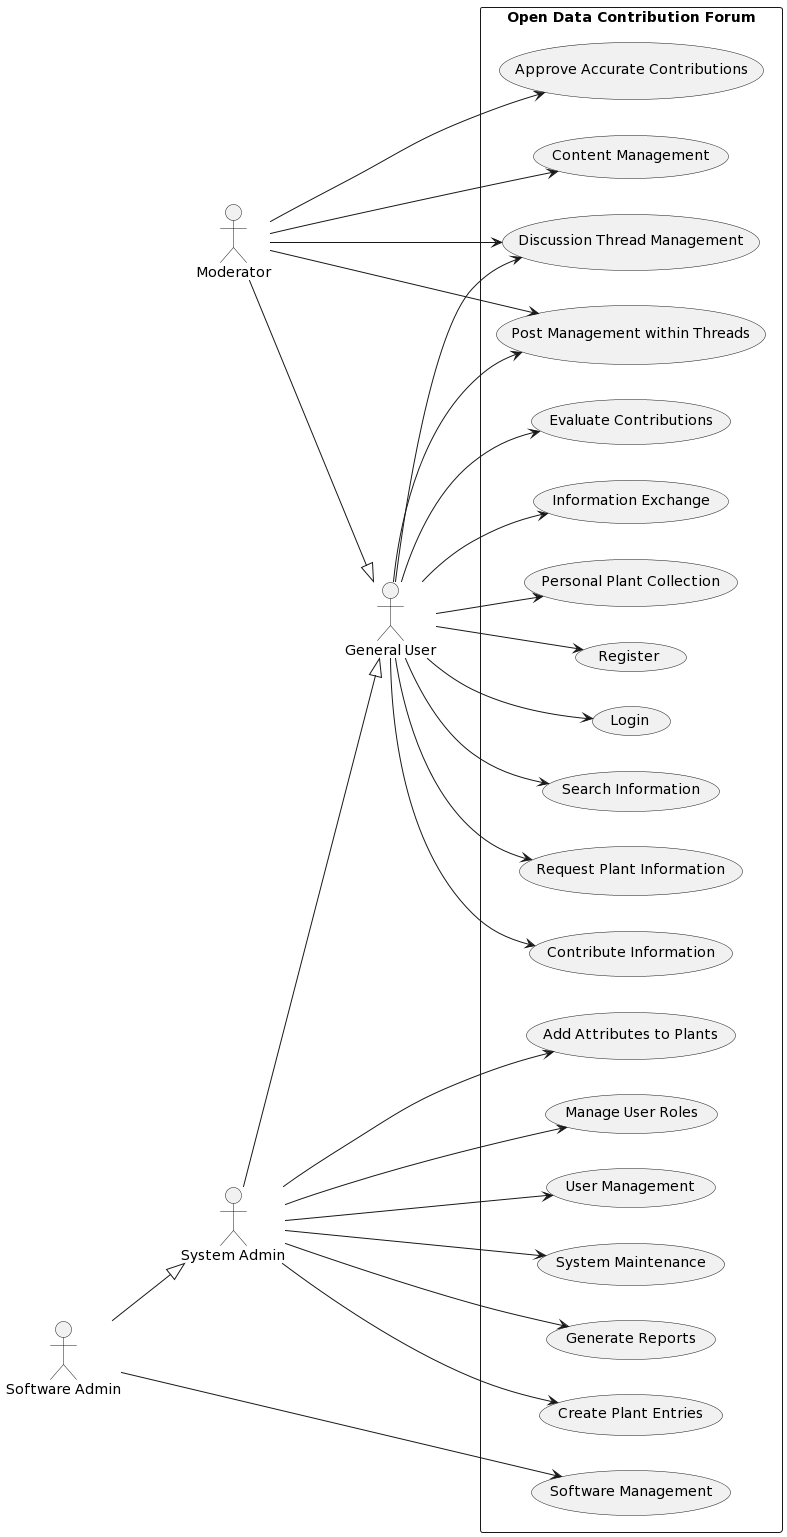

The diagram above was rendered by PlantUML. Its source (embedded in the PNG):
@startuml
left to right direction
skinparam packageStyle rectangle

actor "General User" as GeneralUser
actor "Moderator" as Moderator
actor "System Admin" as SystemAdmin
actor "Software Admin" as SoftwareAdmin

Moderator --|> GeneralUser
SystemAdmin --|> GeneralUser
SoftwareAdmin --|> SystemAdmin

rectangle "Open Data Contribution Forum" {

  usecase "Register" as UC1
  usecase "Login" as UC2
  usecase "Search Information" as UC3
  usecase "Request Plant Information" as UC4
  usecase "Contribute Information" as UC5
  usecase "Evaluate Contributions" as UC6
  usecase "Approve Accurate Contributions" as UC7
  usecase "Create Plant Entries" as UC8
  usecase "Add Attributes to Plants" as UC9
  usecase "Manage User Roles" as UC10
  usecase "Personal Plant Collection" as UC11
  usecase "Information Exchange" as UC12
  usecase "User Management" as UC13
  usecase "Content Management" as UC14
  usecase "System Maintenance" as UC15
  usecase "Software Management" as UC16
  usecase "Generate Reports" as UC17
  usecase "Discussion Thread Management" as UC18
  usecase "Post Management within Threads" as UC19

  GeneralUser --> UC1
  GeneralUser --> UC2
  GeneralUser --> UC3
  GeneralUser --> UC4
  GeneralUser --> UC5
  GeneralUser --> UC6
  GeneralUser --> UC11
  GeneralUser --> UC12
  GeneralUser --> UC18
  GeneralUser --> UC19

  Moderator --> UC7
  Moderator --> UC14
  Moderator --> UC18
  Moderator --> UC19

  SystemAdmin --> UC8
  SystemAdmin --> UC9
  SystemAdmin --> UC10
  SystemAdmin --> UC13
  SystemAdmin --> UC15
  SystemAdmin --> UC17

  SoftwareAdmin --> UC16
}
@enduml